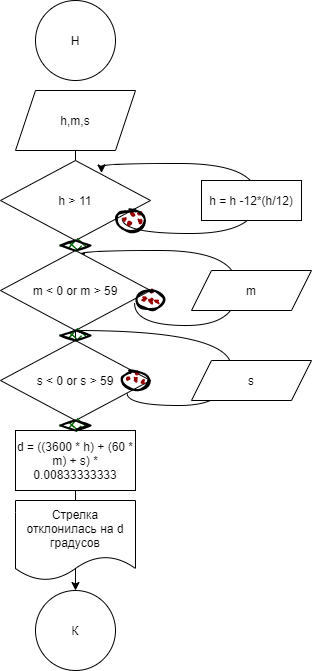

The diagram above was exported from draw.io. Its source (the exported page's mxGraphModel, read from the mxfile embedded in the PNG):
<mxGraphModel dx="1151" dy="663" grid="1" gridSize="10" guides="1" tooltips="1" connect="1" arrows="1" fold="1" page="1" pageScale="1" pageWidth="827" pageHeight="1169" math="0" shadow="0">
  <root>
    <mxCell id="0" />
    <mxCell id="1" parent="0" />
    <mxCell id="_6xyDWHMSQDKHRzQhPfN-26" value="" style="endArrow=none;startArrow=classic;html=1;rounded=0;edgeStyle=orthogonalEdgeStyle;" edge="1" parent="1" source="_6xyDWHMSQDKHRzQhPfN-9" target="_6xyDWHMSQDKHRzQhPfN-25">
      <mxGeometry width="50" height="50" relative="1" as="geometry">
        <mxPoint x="414" y="630" as="sourcePoint" />
        <mxPoint x="414" y="290" as="targetPoint" />
      </mxGeometry>
    </mxCell>
    <mxCell id="_6xyDWHMSQDKHRzQhPfN-15" value="" style="curved=1;endArrow=classic;html=1;rounded=0;edgeStyle=orthogonalEdgeStyle;exitX=0.894;exitY=0.66;exitDx=0;exitDy=0;exitPerimeter=0;" edge="1" parent="1" source="_6xyDWHMSQDKHRzQhPfN-7">
      <mxGeometry width="50" height="50" relative="1" as="geometry">
        <mxPoint x="426" y="365" as="sourcePoint" />
        <mxPoint x="420" y="300" as="targetPoint" />
        <Array as="points">
          <mxPoint x="473" y="365" />
          <mxPoint x="576" y="365" />
          <mxPoint x="576" y="290" />
          <mxPoint x="420" y="290" />
        </Array>
      </mxGeometry>
    </mxCell>
    <mxCell id="_6xyDWHMSQDKHRzQhPfN-22" value="" style="curved=1;endArrow=none;html=1;rounded=0;edgeStyle=orthogonalEdgeStyle;exitX=0.844;exitY=0.66;exitDx=0;exitDy=0;exitPerimeter=0;" edge="1" parent="1" source="_6xyDWHMSQDKHRzQhPfN-4" target="_6xyDWHMSQDKHRzQhPfN-19">
      <mxGeometry width="50" height="50" relative="1" as="geometry">
        <mxPoint x="420" y="445" as="sourcePoint" />
        <mxPoint x="414" y="380" as="targetPoint" />
        <Array as="points">
          <mxPoint x="466" y="445" />
          <mxPoint x="570" y="445" />
          <mxPoint x="570" y="370" />
        </Array>
      </mxGeometry>
    </mxCell>
    <mxCell id="_6xyDWHMSQDKHRzQhPfN-24" value="" style="endArrow=none;startArrow=none;html=1;rounded=0;edgeStyle=orthogonalEdgeStyle;" edge="1" parent="1" source="_6xyDWHMSQDKHRzQhPfN-25" target="_6xyDWHMSQDKHRzQhPfN-23">
      <mxGeometry width="50" height="50" relative="1" as="geometry">
        <mxPoint x="414" y="630" as="sourcePoint" />
        <mxPoint x="414" y="140" as="targetPoint" />
      </mxGeometry>
    </mxCell>
    <mxCell id="_6xyDWHMSQDKHRzQhPfN-16" value="" style="endArrow=classic;startArrow=none;html=1;rounded=0;edgeStyle=orthogonalEdgeStyle;" edge="1" parent="1" source="_6xyDWHMSQDKHRzQhPfN-23">
      <mxGeometry width="50" height="50" relative="1" as="geometry">
        <mxPoint x="414" y="510.83333333333337" as="sourcePoint" />
        <mxPoint x="414" y="140" as="targetPoint" />
      </mxGeometry>
    </mxCell>
    <mxCell id="_6xyDWHMSQDKHRzQhPfN-14" value="" style="curved=1;endArrow=classic;html=1;rounded=0;edgeStyle=orthogonalEdgeStyle;exitX=0.811;exitY=0.723;exitDx=0;exitDy=0;exitPerimeter=0;" edge="1" parent="1" source="_6xyDWHMSQDKHRzQhPfN-8">
      <mxGeometry width="50" height="50" relative="1" as="geometry">
        <mxPoint x="446" y="277.5" as="sourcePoint" />
        <mxPoint x="440" y="212.5" as="targetPoint" />
        <Array as="points">
          <mxPoint x="461" y="273" />
          <mxPoint x="596" y="273" />
          <mxPoint x="596" y="203" />
          <mxPoint x="440" y="203" />
        </Array>
      </mxGeometry>
    </mxCell>
    <mxCell id="_6xyDWHMSQDKHRzQhPfN-13" value="" style="curved=1;endArrow=classic;html=1;rounded=0;edgeStyle=orthogonalEdgeStyle;startArrow=none;" edge="1" parent="1" source="_6xyDWHMSQDKHRzQhPfN-19" target="_6xyDWHMSQDKHRzQhPfN-4">
      <mxGeometry width="50" height="50" relative="1" as="geometry">
        <mxPoint x="420" y="445" as="sourcePoint" />
        <mxPoint x="470" y="395" as="targetPoint" />
        <Array as="points">
          <mxPoint x="414" y="370" />
        </Array>
      </mxGeometry>
    </mxCell>
    <mxCell id="_6xyDWHMSQDKHRzQhPfN-1" value="Н" style="ellipse;whiteSpace=wrap;html=1;aspect=fixed;" vertex="1" parent="1">
      <mxGeometry x="374" y="40" width="80" height="80" as="geometry" />
    </mxCell>
    <mxCell id="_6xyDWHMSQDKHRzQhPfN-2" value="h,m,s" style="shape=parallelogram;perimeter=parallelogramPerimeter;whiteSpace=wrap;html=1;fixedSize=1;" vertex="1" parent="1">
      <mxGeometry x="354" y="130" width="120" height="60" as="geometry" />
    </mxCell>
    <mxCell id="_6xyDWHMSQDKHRzQhPfN-3" value="d = ((3600 * h) + (60 * m) + s) * 0.00833333333" style="rounded=0;whiteSpace=wrap;html=1;" vertex="1" parent="1">
      <mxGeometry x="354" y="470" width="120" height="60" as="geometry" />
    </mxCell>
    <mxCell id="_6xyDWHMSQDKHRzQhPfN-4" value="s &amp;lt; 0 or s &amp;gt; 59" style="rhombus;whiteSpace=wrap;html=1;" vertex="1" parent="1">
      <mxGeometry x="339" y="380" width="150" height="80" as="geometry" />
    </mxCell>
    <mxCell id="_6xyDWHMSQDKHRzQhPfN-7" value="m &amp;lt; 0 or m &amp;gt; 59" style="rhombus;whiteSpace=wrap;html=1;" vertex="1" parent="1">
      <mxGeometry x="339" y="290" width="150" height="80" as="geometry" />
    </mxCell>
    <mxCell id="_6xyDWHMSQDKHRzQhPfN-8" value="h &amp;gt; 11" style="rhombus;whiteSpace=wrap;html=1;" vertex="1" parent="1">
      <mxGeometry x="339" y="200" width="150" height="80" as="geometry" />
    </mxCell>
    <mxCell id="_6xyDWHMSQDKHRzQhPfN-9" value="К" style="ellipse;whiteSpace=wrap;html=1;aspect=fixed;" vertex="1" parent="1">
      <mxGeometry x="374" y="630" width="80" height="80" as="geometry" />
    </mxCell>
    <mxCell id="_6xyDWHMSQDKHRzQhPfN-10" value="h = h -12*(h/12)" style="rounded=0;whiteSpace=wrap;html=1;" vertex="1" parent="1">
      <mxGeometry x="540" y="220" width="100" height="40" as="geometry" />
    </mxCell>
    <mxCell id="_6xyDWHMSQDKHRzQhPfN-11" value="m" style="shape=parallelogram;perimeter=parallelogramPerimeter;whiteSpace=wrap;html=1;fixedSize=1;" vertex="1" parent="1">
      <mxGeometry x="530" y="310" width="120" height="40" as="geometry" />
    </mxCell>
    <mxCell id="_6xyDWHMSQDKHRzQhPfN-12" value="s" style="shape=parallelogram;perimeter=parallelogramPerimeter;whiteSpace=wrap;html=1;fixedSize=1;" vertex="1" parent="1">
      <mxGeometry x="530" y="400" width="120" height="40" as="geometry" />
    </mxCell>
    <mxCell id="_6xyDWHMSQDKHRzQhPfN-18" value="Стрелка отклонилась на d градусов" style="shape=document;whiteSpace=wrap;html=1;boundedLbl=1;" vertex="1" parent="1">
      <mxGeometry x="354" y="540" width="120" height="80" as="geometry" />
    </mxCell>
    <mxCell id="_6xyDWHMSQDKHRzQhPfN-19" value="" style="rhombus;whiteSpace=wrap;html=1;strokeWidth=2;fillWeight=-1;hachureGap=8;fillStyle=cross-hatch;fillColor=#006600;sketch=1;" vertex="1" parent="1">
      <mxGeometry x="399" y="370" width="30" height="10" as="geometry" />
    </mxCell>
    <mxCell id="_6xyDWHMSQDKHRzQhPfN-23" value="" style="rhombus;whiteSpace=wrap;html=1;strokeWidth=2;fillWeight=-1;hachureGap=8;fillStyle=cross-hatch;fillColor=#006600;sketch=1;" vertex="1" parent="1">
      <mxGeometry x="399" y="280" width="30" height="10" as="geometry" />
    </mxCell>
    <mxCell id="_6xyDWHMSQDKHRzQhPfN-25" value="" style="rhombus;whiteSpace=wrap;html=1;strokeWidth=2;fillWeight=-1;hachureGap=8;fillStyle=cross-hatch;fillColor=#006600;sketch=1;" vertex="1" parent="1">
      <mxGeometry x="399" y="460" width="30" height="10" as="geometry" />
    </mxCell>
    <mxCell id="_6xyDWHMSQDKHRzQhPfN-27" value="" style="ellipse;whiteSpace=wrap;html=1;strokeWidth=2;fillWeight=2;hachureGap=8;fillColor=#990000;fillStyle=dots;sketch=1;" vertex="1" parent="1">
      <mxGeometry x="454" y="250" width="30" height="20" as="geometry" />
    </mxCell>
    <mxCell id="_6xyDWHMSQDKHRzQhPfN-28" value="" style="ellipse;whiteSpace=wrap;html=1;strokeWidth=2;fillWeight=2;hachureGap=8;fillColor=#990000;fillStyle=dots;sketch=1;" vertex="1" parent="1">
      <mxGeometry x="474" y="330" width="30" height="20" as="geometry" />
    </mxCell>
    <mxCell id="_6xyDWHMSQDKHRzQhPfN-30" value="" style="ellipse;whiteSpace=wrap;html=1;strokeWidth=2;fillWeight=2;hachureGap=8;fillColor=#990000;fillStyle=dots;sketch=1;" vertex="1" parent="1">
      <mxGeometry x="459" y="410" width="30" height="20" as="geometry" />
    </mxCell>
  </root>
</mxGraphModel>